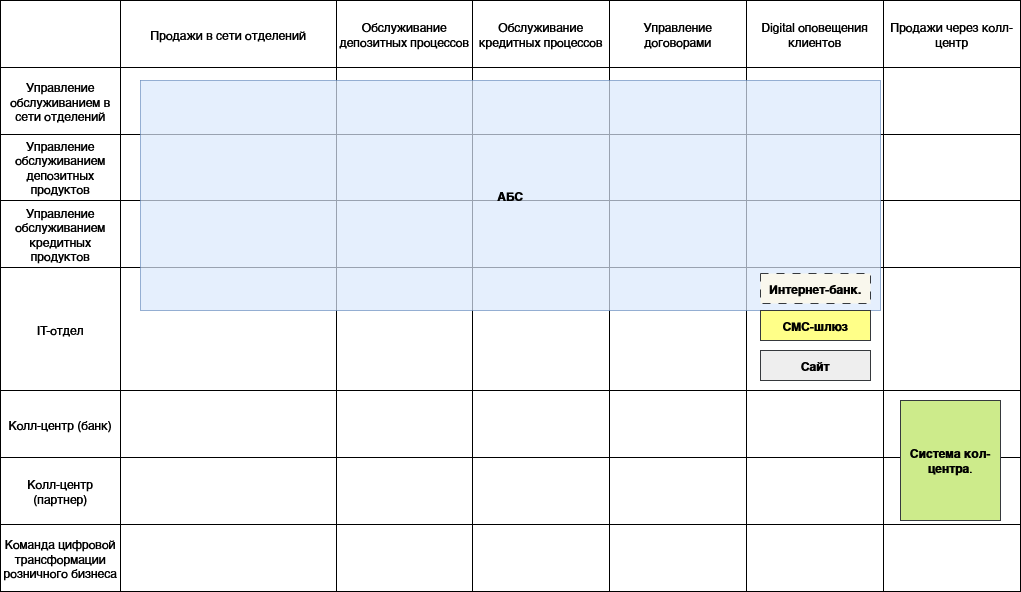

The diagram above was exported from draw.io. Its source (the exported page's mxGraphModel, read from the mxfile embedded in the PNG):
<mxGraphModel dx="1213" dy="639" grid="1" gridSize="10" guides="1" tooltips="1" connect="1" arrows="1" fold="1" page="1" pageScale="1" pageWidth="827" pageHeight="1169" math="0" shadow="0">
  <root>
    <mxCell id="0" />
    <mxCell id="1" parent="0" />
    <mxCell id="1U3R-k7RsHF1QqfdvHRx-14" value="" style="childLayout=tableLayout;recursiveResize=0;shadow=0;fillColor=none;" parent="1" vertex="1">
      <mxGeometry x="50" y="30" width="1020" height="591" as="geometry" />
    </mxCell>
    <mxCell id="1U3R-k7RsHF1QqfdvHRx-15" value="" style="shape=tableRow;horizontal=0;startSize=0;swimlaneHead=0;swimlaneBody=0;top=0;left=0;bottom=0;right=0;dropTarget=0;collapsible=0;recursiveResize=0;expand=0;fontStyle=0;fillColor=none;strokeColor=inherit;" parent="1U3R-k7RsHF1QqfdvHRx-14" vertex="1">
      <mxGeometry width="1020" height="67" as="geometry" />
    </mxCell>
    <mxCell id="1U3R-k7RsHF1QqfdvHRx-16" value="" style="connectable=0;recursiveResize=0;strokeColor=inherit;fillColor=none;align=center;whiteSpace=wrap;html=1;" parent="1U3R-k7RsHF1QqfdvHRx-15" vertex="1">
      <mxGeometry width="120" height="67" as="geometry">
        <mxRectangle width="120" height="67" as="alternateBounds" />
      </mxGeometry>
    </mxCell>
    <mxCell id="1U3R-k7RsHF1QqfdvHRx-17" value="Продажи в сети отделений" style="connectable=0;recursiveResize=0;strokeColor=inherit;fillColor=none;align=center;whiteSpace=wrap;html=1;" parent="1U3R-k7RsHF1QqfdvHRx-15" vertex="1">
      <mxGeometry x="120" width="216" height="67" as="geometry">
        <mxRectangle width="216" height="67" as="alternateBounds" />
      </mxGeometry>
    </mxCell>
    <mxCell id="1U3R-k7RsHF1QqfdvHRx-92" value="Обслуживание депозитных процессов" style="connectable=0;recursiveResize=0;strokeColor=inherit;fillColor=none;align=center;whiteSpace=wrap;html=1;" parent="1U3R-k7RsHF1QqfdvHRx-15" vertex="1">
      <mxGeometry x="336" width="136" height="67" as="geometry">
        <mxRectangle width="136" height="67" as="alternateBounds" />
      </mxGeometry>
    </mxCell>
    <mxCell id="1U3R-k7RsHF1QqfdvHRx-99" value="Обслуживание кредитных процессов" style="connectable=0;recursiveResize=0;strokeColor=inherit;fillColor=none;align=center;whiteSpace=wrap;html=1;" parent="1U3R-k7RsHF1QqfdvHRx-15" vertex="1">
      <mxGeometry x="472" width="137" height="67" as="geometry">
        <mxRectangle width="137" height="67" as="alternateBounds" />
      </mxGeometry>
    </mxCell>
    <mxCell id="1U3R-k7RsHF1QqfdvHRx-106" value="Управление договорами" style="connectable=0;recursiveResize=0;strokeColor=inherit;fillColor=none;align=center;whiteSpace=wrap;html=1;" parent="1U3R-k7RsHF1QqfdvHRx-15" vertex="1">
      <mxGeometry x="609" width="137" height="67" as="geometry">
        <mxRectangle width="137" height="67" as="alternateBounds" />
      </mxGeometry>
    </mxCell>
    <mxCell id="1U3R-k7RsHF1QqfdvHRx-137" value="Digital оповещения клиентов" style="connectable=0;recursiveResize=0;strokeColor=inherit;fillColor=none;align=center;whiteSpace=wrap;html=1;" parent="1U3R-k7RsHF1QqfdvHRx-15" vertex="1">
      <mxGeometry x="746" width="137" height="67" as="geometry">
        <mxRectangle width="137" height="67" as="alternateBounds" />
      </mxGeometry>
    </mxCell>
    <mxCell id="1U3R-k7RsHF1QqfdvHRx-129" value="Продажи через колл-центр" style="connectable=0;recursiveResize=0;strokeColor=inherit;fillColor=none;align=center;whiteSpace=wrap;html=1;" parent="1U3R-k7RsHF1QqfdvHRx-15" vertex="1">
      <mxGeometry x="883" width="137" height="67" as="geometry">
        <mxRectangle width="137" height="67" as="alternateBounds" />
      </mxGeometry>
    </mxCell>
    <mxCell id="1U3R-k7RsHF1QqfdvHRx-77" value="" style="shape=tableRow;horizontal=0;startSize=0;swimlaneHead=0;swimlaneBody=0;top=0;left=0;bottom=0;right=0;dropTarget=0;collapsible=0;recursiveResize=0;expand=0;fontStyle=0;fillColor=none;strokeColor=inherit;swimlaneLine=1;" parent="1U3R-k7RsHF1QqfdvHRx-14" vertex="1">
      <mxGeometry y="67" width="1020" height="67" as="geometry" />
    </mxCell>
    <mxCell id="1U3R-k7RsHF1QqfdvHRx-78" value="Управление обслуживанием в сети отделений" style="connectable=0;recursiveResize=0;strokeColor=inherit;fillColor=none;align=center;whiteSpace=wrap;html=1;" parent="1U3R-k7RsHF1QqfdvHRx-77" vertex="1">
      <mxGeometry width="120" height="67" as="geometry">
        <mxRectangle width="120" height="67" as="alternateBounds" />
      </mxGeometry>
    </mxCell>
    <mxCell id="1U3R-k7RsHF1QqfdvHRx-79" value="" style="connectable=0;recursiveResize=0;strokeColor=inherit;fillColor=none;align=center;whiteSpace=wrap;html=1;" parent="1U3R-k7RsHF1QqfdvHRx-77" vertex="1">
      <mxGeometry x="120" width="216" height="67" as="geometry">
        <mxRectangle width="216" height="67" as="alternateBounds" />
      </mxGeometry>
    </mxCell>
    <mxCell id="1U3R-k7RsHF1QqfdvHRx-93" style="connectable=0;recursiveResize=0;strokeColor=inherit;fillColor=none;align=center;whiteSpace=wrap;html=1;" parent="1U3R-k7RsHF1QqfdvHRx-77" vertex="1">
      <mxGeometry x="336" width="136" height="67" as="geometry">
        <mxRectangle width="136" height="67" as="alternateBounds" />
      </mxGeometry>
    </mxCell>
    <mxCell id="1U3R-k7RsHF1QqfdvHRx-100" style="connectable=0;recursiveResize=0;strokeColor=inherit;fillColor=none;align=center;whiteSpace=wrap;html=1;" parent="1U3R-k7RsHF1QqfdvHRx-77" vertex="1">
      <mxGeometry x="472" width="137" height="67" as="geometry">
        <mxRectangle width="137" height="67" as="alternateBounds" />
      </mxGeometry>
    </mxCell>
    <mxCell id="1U3R-k7RsHF1QqfdvHRx-107" style="connectable=0;recursiveResize=0;strokeColor=inherit;fillColor=none;align=center;whiteSpace=wrap;html=1;" parent="1U3R-k7RsHF1QqfdvHRx-77" vertex="1">
      <mxGeometry x="609" width="137" height="67" as="geometry">
        <mxRectangle width="137" height="67" as="alternateBounds" />
      </mxGeometry>
    </mxCell>
    <mxCell id="1U3R-k7RsHF1QqfdvHRx-138" style="connectable=0;recursiveResize=0;strokeColor=inherit;fillColor=none;align=center;whiteSpace=wrap;html=1;" parent="1U3R-k7RsHF1QqfdvHRx-77" vertex="1">
      <mxGeometry x="746" width="137" height="67" as="geometry">
        <mxRectangle width="137" height="67" as="alternateBounds" />
      </mxGeometry>
    </mxCell>
    <mxCell id="1U3R-k7RsHF1QqfdvHRx-130" style="connectable=0;recursiveResize=0;strokeColor=inherit;fillColor=none;align=center;whiteSpace=wrap;html=1;" parent="1U3R-k7RsHF1QqfdvHRx-77" vertex="1">
      <mxGeometry x="883" width="137" height="67" as="geometry">
        <mxRectangle width="137" height="67" as="alternateBounds" />
      </mxGeometry>
    </mxCell>
    <mxCell id="1U3R-k7RsHF1QqfdvHRx-19" style="shape=tableRow;horizontal=0;startSize=0;swimlaneHead=0;swimlaneBody=0;top=0;left=0;bottom=0;right=0;dropTarget=0;collapsible=0;recursiveResize=0;expand=0;fontStyle=0;fillColor=none;strokeColor=inherit;" parent="1U3R-k7RsHF1QqfdvHRx-14" vertex="1">
      <mxGeometry y="134" width="1020" height="66" as="geometry" />
    </mxCell>
    <mxCell id="1U3R-k7RsHF1QqfdvHRx-20" value="Управление обслуживанием депозитных продуктов" style="connectable=0;recursiveResize=0;strokeColor=inherit;fillColor=none;align=center;whiteSpace=wrap;html=1;" parent="1U3R-k7RsHF1QqfdvHRx-19" vertex="1">
      <mxGeometry width="120" height="66" as="geometry">
        <mxRectangle width="120" height="66" as="alternateBounds" />
      </mxGeometry>
    </mxCell>
    <mxCell id="1U3R-k7RsHF1QqfdvHRx-21" value="" style="connectable=0;recursiveResize=0;strokeColor=inherit;fillColor=none;align=center;whiteSpace=wrap;html=1;" parent="1U3R-k7RsHF1QqfdvHRx-19" vertex="1">
      <mxGeometry x="120" width="216" height="66" as="geometry">
        <mxRectangle width="216" height="66" as="alternateBounds" />
      </mxGeometry>
    </mxCell>
    <mxCell id="1U3R-k7RsHF1QqfdvHRx-96" style="connectable=0;recursiveResize=0;strokeColor=inherit;fillColor=none;align=center;whiteSpace=wrap;html=1;" parent="1U3R-k7RsHF1QqfdvHRx-19" vertex="1">
      <mxGeometry x="336" width="136" height="66" as="geometry">
        <mxRectangle width="136" height="66" as="alternateBounds" />
      </mxGeometry>
    </mxCell>
    <mxCell id="1U3R-k7RsHF1QqfdvHRx-103" style="connectable=0;recursiveResize=0;strokeColor=inherit;fillColor=none;align=center;whiteSpace=wrap;html=1;" parent="1U3R-k7RsHF1QqfdvHRx-19" vertex="1">
      <mxGeometry x="472" width="137" height="66" as="geometry">
        <mxRectangle width="137" height="66" as="alternateBounds" />
      </mxGeometry>
    </mxCell>
    <mxCell id="1U3R-k7RsHF1QqfdvHRx-110" style="connectable=0;recursiveResize=0;strokeColor=inherit;fillColor=none;align=center;whiteSpace=wrap;html=1;" parent="1U3R-k7RsHF1QqfdvHRx-19" vertex="1">
      <mxGeometry x="609" width="137" height="66" as="geometry">
        <mxRectangle width="137" height="66" as="alternateBounds" />
      </mxGeometry>
    </mxCell>
    <mxCell id="1U3R-k7RsHF1QqfdvHRx-139" style="connectable=0;recursiveResize=0;strokeColor=inherit;fillColor=none;align=center;whiteSpace=wrap;html=1;" parent="1U3R-k7RsHF1QqfdvHRx-19" vertex="1">
      <mxGeometry x="746" width="137" height="66" as="geometry">
        <mxRectangle width="137" height="66" as="alternateBounds" />
      </mxGeometry>
    </mxCell>
    <mxCell id="1U3R-k7RsHF1QqfdvHRx-131" style="connectable=0;recursiveResize=0;strokeColor=inherit;fillColor=none;align=center;whiteSpace=wrap;html=1;" parent="1U3R-k7RsHF1QqfdvHRx-19" vertex="1">
      <mxGeometry x="883" width="137" height="66" as="geometry">
        <mxRectangle width="137" height="66" as="alternateBounds" />
      </mxGeometry>
    </mxCell>
    <mxCell id="1U3R-k7RsHF1QqfdvHRx-23" style="shape=tableRow;horizontal=0;startSize=0;swimlaneHead=0;swimlaneBody=0;top=0;left=0;bottom=0;right=0;dropTarget=0;collapsible=0;recursiveResize=0;expand=0;fontStyle=0;fillColor=none;strokeColor=inherit;" parent="1U3R-k7RsHF1QqfdvHRx-14" vertex="1">
      <mxGeometry y="200" width="1020" height="67" as="geometry" />
    </mxCell>
    <mxCell id="1U3R-k7RsHF1QqfdvHRx-24" value="Управление обслуживанием кредитных продуктов" style="connectable=0;recursiveResize=0;strokeColor=inherit;fillColor=none;align=center;whiteSpace=wrap;html=1;" parent="1U3R-k7RsHF1QqfdvHRx-23" vertex="1">
      <mxGeometry width="120" height="67" as="geometry">
        <mxRectangle width="120" height="67" as="alternateBounds" />
      </mxGeometry>
    </mxCell>
    <mxCell id="1U3R-k7RsHF1QqfdvHRx-25" value="" style="connectable=0;recursiveResize=0;strokeColor=inherit;fillColor=none;align=center;whiteSpace=wrap;html=1;" parent="1U3R-k7RsHF1QqfdvHRx-23" vertex="1">
      <mxGeometry x="120" width="216" height="67" as="geometry">
        <mxRectangle width="216" height="67" as="alternateBounds" />
      </mxGeometry>
    </mxCell>
    <mxCell id="1U3R-k7RsHF1QqfdvHRx-97" style="connectable=0;recursiveResize=0;strokeColor=inherit;fillColor=none;align=center;whiteSpace=wrap;html=1;" parent="1U3R-k7RsHF1QqfdvHRx-23" vertex="1">
      <mxGeometry x="336" width="136" height="67" as="geometry">
        <mxRectangle width="136" height="67" as="alternateBounds" />
      </mxGeometry>
    </mxCell>
    <mxCell id="1U3R-k7RsHF1QqfdvHRx-104" style="connectable=0;recursiveResize=0;strokeColor=inherit;fillColor=none;align=center;whiteSpace=wrap;html=1;" parent="1U3R-k7RsHF1QqfdvHRx-23" vertex="1">
      <mxGeometry x="472" width="137" height="67" as="geometry">
        <mxRectangle width="137" height="67" as="alternateBounds" />
      </mxGeometry>
    </mxCell>
    <mxCell id="1U3R-k7RsHF1QqfdvHRx-111" style="connectable=0;recursiveResize=0;strokeColor=inherit;fillColor=none;align=center;whiteSpace=wrap;html=1;" parent="1U3R-k7RsHF1QqfdvHRx-23" vertex="1">
      <mxGeometry x="609" width="137" height="67" as="geometry">
        <mxRectangle width="137" height="67" as="alternateBounds" />
      </mxGeometry>
    </mxCell>
    <mxCell id="1U3R-k7RsHF1QqfdvHRx-140" style="connectable=0;recursiveResize=0;strokeColor=inherit;fillColor=none;align=center;whiteSpace=wrap;html=1;" parent="1U3R-k7RsHF1QqfdvHRx-23" vertex="1">
      <mxGeometry x="746" width="137" height="67" as="geometry">
        <mxRectangle width="137" height="67" as="alternateBounds" />
      </mxGeometry>
    </mxCell>
    <mxCell id="1U3R-k7RsHF1QqfdvHRx-132" style="connectable=0;recursiveResize=0;strokeColor=inherit;fillColor=none;align=center;whiteSpace=wrap;html=1;" parent="1U3R-k7RsHF1QqfdvHRx-23" vertex="1">
      <mxGeometry x="883" width="137" height="67" as="geometry">
        <mxRectangle width="137" height="67" as="alternateBounds" />
      </mxGeometry>
    </mxCell>
    <mxCell id="1U3R-k7RsHF1QqfdvHRx-27" value="" style="shape=tableRow;horizontal=0;startSize=0;swimlaneHead=0;swimlaneBody=0;top=0;left=0;bottom=0;right=0;dropTarget=0;collapsible=0;recursiveResize=0;expand=0;fontStyle=0;fillColor=none;strokeColor=inherit;" parent="1U3R-k7RsHF1QqfdvHRx-14" vertex="1">
      <mxGeometry y="267" width="1020" height="123" as="geometry" />
    </mxCell>
    <mxCell id="1U3R-k7RsHF1QqfdvHRx-28" value="IT-отдел" style="connectable=0;recursiveResize=0;strokeColor=inherit;fillColor=none;align=center;whiteSpace=wrap;html=1;" parent="1U3R-k7RsHF1QqfdvHRx-27" vertex="1">
      <mxGeometry width="120" height="123" as="geometry">
        <mxRectangle width="120" height="123" as="alternateBounds" />
      </mxGeometry>
    </mxCell>
    <mxCell id="1U3R-k7RsHF1QqfdvHRx-29" value="" style="connectable=0;recursiveResize=0;strokeColor=inherit;fillColor=none;align=center;whiteSpace=wrap;html=1;" parent="1U3R-k7RsHF1QqfdvHRx-27" vertex="1">
      <mxGeometry x="120" width="216" height="123" as="geometry">
        <mxRectangle width="216" height="123" as="alternateBounds" />
      </mxGeometry>
    </mxCell>
    <mxCell id="1U3R-k7RsHF1QqfdvHRx-95" style="connectable=0;recursiveResize=0;strokeColor=inherit;fillColor=none;align=center;whiteSpace=wrap;html=1;" parent="1U3R-k7RsHF1QqfdvHRx-27" vertex="1">
      <mxGeometry x="336" width="136" height="123" as="geometry">
        <mxRectangle width="136" height="123" as="alternateBounds" />
      </mxGeometry>
    </mxCell>
    <mxCell id="1U3R-k7RsHF1QqfdvHRx-102" style="connectable=0;recursiveResize=0;strokeColor=inherit;fillColor=none;align=center;whiteSpace=wrap;html=1;" parent="1U3R-k7RsHF1QqfdvHRx-27" vertex="1">
      <mxGeometry x="472" width="137" height="123" as="geometry">
        <mxRectangle width="137" height="123" as="alternateBounds" />
      </mxGeometry>
    </mxCell>
    <mxCell id="1U3R-k7RsHF1QqfdvHRx-109" style="connectable=0;recursiveResize=0;strokeColor=inherit;fillColor=none;align=center;whiteSpace=wrap;html=1;" parent="1U3R-k7RsHF1QqfdvHRx-27" vertex="1">
      <mxGeometry x="609" width="137" height="123" as="geometry">
        <mxRectangle width="137" height="123" as="alternateBounds" />
      </mxGeometry>
    </mxCell>
    <mxCell id="1U3R-k7RsHF1QqfdvHRx-141" style="connectable=0;recursiveResize=0;strokeColor=inherit;fillColor=none;align=center;whiteSpace=wrap;html=1;" parent="1U3R-k7RsHF1QqfdvHRx-27" vertex="1">
      <mxGeometry x="746" width="137" height="123" as="geometry">
        <mxRectangle width="137" height="123" as="alternateBounds" />
      </mxGeometry>
    </mxCell>
    <mxCell id="1U3R-k7RsHF1QqfdvHRx-133" style="connectable=0;recursiveResize=0;strokeColor=inherit;fillColor=none;align=center;whiteSpace=wrap;html=1;" parent="1U3R-k7RsHF1QqfdvHRx-27" vertex="1">
      <mxGeometry x="883" width="137" height="123" as="geometry">
        <mxRectangle width="137" height="123" as="alternateBounds" />
      </mxGeometry>
    </mxCell>
    <mxCell id="1U3R-k7RsHF1QqfdvHRx-31" value="" style="shape=tableRow;horizontal=0;startSize=0;swimlaneHead=0;swimlaneBody=0;top=0;left=0;bottom=0;right=0;dropTarget=0;collapsible=0;recursiveResize=0;expand=0;fontStyle=0;fillColor=none;strokeColor=inherit;" parent="1U3R-k7RsHF1QqfdvHRx-14" vertex="1">
      <mxGeometry y="390" width="1020" height="67" as="geometry" />
    </mxCell>
    <mxCell id="1U3R-k7RsHF1QqfdvHRx-32" value="Колл-центр (банк)" style="connectable=0;recursiveResize=0;strokeColor=inherit;fillColor=none;align=center;whiteSpace=wrap;html=1;" parent="1U3R-k7RsHF1QqfdvHRx-31" vertex="1">
      <mxGeometry width="120" height="67" as="geometry">
        <mxRectangle width="120" height="67" as="alternateBounds" />
      </mxGeometry>
    </mxCell>
    <mxCell id="1U3R-k7RsHF1QqfdvHRx-33" value="" style="connectable=0;recursiveResize=0;strokeColor=inherit;fillColor=none;align=center;whiteSpace=wrap;html=1;" parent="1U3R-k7RsHF1QqfdvHRx-31" vertex="1">
      <mxGeometry x="120" width="216" height="67" as="geometry">
        <mxRectangle width="216" height="67" as="alternateBounds" />
      </mxGeometry>
    </mxCell>
    <mxCell id="1U3R-k7RsHF1QqfdvHRx-94" style="connectable=0;recursiveResize=0;strokeColor=inherit;fillColor=none;align=center;whiteSpace=wrap;html=1;" parent="1U3R-k7RsHF1QqfdvHRx-31" vertex="1">
      <mxGeometry x="336" width="136" height="67" as="geometry">
        <mxRectangle width="136" height="67" as="alternateBounds" />
      </mxGeometry>
    </mxCell>
    <mxCell id="1U3R-k7RsHF1QqfdvHRx-101" style="connectable=0;recursiveResize=0;strokeColor=inherit;fillColor=none;align=center;whiteSpace=wrap;html=1;" parent="1U3R-k7RsHF1QqfdvHRx-31" vertex="1">
      <mxGeometry x="472" width="137" height="67" as="geometry">
        <mxRectangle width="137" height="67" as="alternateBounds" />
      </mxGeometry>
    </mxCell>
    <mxCell id="1U3R-k7RsHF1QqfdvHRx-108" style="connectable=0;recursiveResize=0;strokeColor=inherit;fillColor=none;align=center;whiteSpace=wrap;html=1;" parent="1U3R-k7RsHF1QqfdvHRx-31" vertex="1">
      <mxGeometry x="609" width="137" height="67" as="geometry">
        <mxRectangle width="137" height="67" as="alternateBounds" />
      </mxGeometry>
    </mxCell>
    <mxCell id="1U3R-k7RsHF1QqfdvHRx-142" style="connectable=0;recursiveResize=0;strokeColor=inherit;fillColor=none;align=center;whiteSpace=wrap;html=1;" parent="1U3R-k7RsHF1QqfdvHRx-31" vertex="1">
      <mxGeometry x="746" width="137" height="67" as="geometry">
        <mxRectangle width="137" height="67" as="alternateBounds" />
      </mxGeometry>
    </mxCell>
    <mxCell id="1U3R-k7RsHF1QqfdvHRx-134" style="connectable=0;recursiveResize=0;strokeColor=inherit;fillColor=none;align=center;whiteSpace=wrap;html=1;" parent="1U3R-k7RsHF1QqfdvHRx-31" vertex="1">
      <mxGeometry x="883" width="137" height="67" as="geometry">
        <mxRectangle width="137" height="67" as="alternateBounds" />
      </mxGeometry>
    </mxCell>
    <mxCell id="1U3R-k7RsHF1QqfdvHRx-120" style="shape=tableRow;horizontal=0;startSize=0;swimlaneHead=0;swimlaneBody=0;top=0;left=0;bottom=0;right=0;dropTarget=0;collapsible=0;recursiveResize=0;expand=0;fontStyle=0;fillColor=none;strokeColor=inherit;" parent="1U3R-k7RsHF1QqfdvHRx-14" vertex="1">
      <mxGeometry y="457" width="1020" height="67" as="geometry" />
    </mxCell>
    <mxCell id="1U3R-k7RsHF1QqfdvHRx-121" value="Колл-центр (партнер)" style="connectable=0;recursiveResize=0;strokeColor=inherit;fillColor=none;align=center;whiteSpace=wrap;html=1;" parent="1U3R-k7RsHF1QqfdvHRx-120" vertex="1">
      <mxGeometry width="120" height="67" as="geometry">
        <mxRectangle width="120" height="67" as="alternateBounds" />
      </mxGeometry>
    </mxCell>
    <mxCell id="1U3R-k7RsHF1QqfdvHRx-122" style="connectable=0;recursiveResize=0;strokeColor=inherit;fillColor=none;align=center;whiteSpace=wrap;html=1;" parent="1U3R-k7RsHF1QqfdvHRx-120" vertex="1">
      <mxGeometry x="120" width="216" height="67" as="geometry">
        <mxRectangle width="216" height="67" as="alternateBounds" />
      </mxGeometry>
    </mxCell>
    <mxCell id="1U3R-k7RsHF1QqfdvHRx-125" style="connectable=0;recursiveResize=0;strokeColor=inherit;fillColor=none;align=center;whiteSpace=wrap;html=1;" parent="1U3R-k7RsHF1QqfdvHRx-120" vertex="1">
      <mxGeometry x="336" width="136" height="67" as="geometry">
        <mxRectangle width="136" height="67" as="alternateBounds" />
      </mxGeometry>
    </mxCell>
    <mxCell id="1U3R-k7RsHF1QqfdvHRx-126" style="connectable=0;recursiveResize=0;strokeColor=inherit;fillColor=none;align=center;whiteSpace=wrap;html=1;" parent="1U3R-k7RsHF1QqfdvHRx-120" vertex="1">
      <mxGeometry x="472" width="137" height="67" as="geometry">
        <mxRectangle width="137" height="67" as="alternateBounds" />
      </mxGeometry>
    </mxCell>
    <mxCell id="1U3R-k7RsHF1QqfdvHRx-127" style="connectable=0;recursiveResize=0;strokeColor=inherit;fillColor=none;align=center;whiteSpace=wrap;html=1;" parent="1U3R-k7RsHF1QqfdvHRx-120" vertex="1">
      <mxGeometry x="609" width="137" height="67" as="geometry">
        <mxRectangle width="137" height="67" as="alternateBounds" />
      </mxGeometry>
    </mxCell>
    <mxCell id="1U3R-k7RsHF1QqfdvHRx-143" style="connectable=0;recursiveResize=0;strokeColor=inherit;fillColor=none;align=center;whiteSpace=wrap;html=1;" parent="1U3R-k7RsHF1QqfdvHRx-120" vertex="1">
      <mxGeometry x="746" width="137" height="67" as="geometry">
        <mxRectangle width="137" height="67" as="alternateBounds" />
      </mxGeometry>
    </mxCell>
    <mxCell id="1U3R-k7RsHF1QqfdvHRx-135" style="connectable=0;recursiveResize=0;strokeColor=inherit;fillColor=none;align=center;whiteSpace=wrap;html=1;" parent="1U3R-k7RsHF1QqfdvHRx-120" vertex="1">
      <mxGeometry x="883" width="137" height="67" as="geometry">
        <mxRectangle width="137" height="67" as="alternateBounds" />
      </mxGeometry>
    </mxCell>
    <mxCell id="1U3R-k7RsHF1QqfdvHRx-81" style="shape=tableRow;horizontal=0;startSize=0;swimlaneHead=0;swimlaneBody=0;top=0;left=0;bottom=0;right=0;dropTarget=0;collapsible=0;recursiveResize=0;expand=0;fontStyle=0;fillColor=none;strokeColor=inherit;" parent="1U3R-k7RsHF1QqfdvHRx-14" vertex="1">
      <mxGeometry y="524" width="1020" height="67" as="geometry" />
    </mxCell>
    <mxCell id="1U3R-k7RsHF1QqfdvHRx-82" value="Команда цифровой трансформации розничного бизнеса" style="connectable=0;recursiveResize=0;strokeColor=inherit;fillColor=none;align=center;whiteSpace=wrap;html=1;" parent="1U3R-k7RsHF1QqfdvHRx-81" vertex="1">
      <mxGeometry width="120" height="67" as="geometry">
        <mxRectangle width="120" height="67" as="alternateBounds" />
      </mxGeometry>
    </mxCell>
    <mxCell id="1U3R-k7RsHF1QqfdvHRx-83" style="connectable=0;recursiveResize=0;strokeColor=inherit;fillColor=none;align=center;whiteSpace=wrap;html=1;" parent="1U3R-k7RsHF1QqfdvHRx-81" vertex="1">
      <mxGeometry x="120" width="216" height="67" as="geometry">
        <mxRectangle width="216" height="67" as="alternateBounds" />
      </mxGeometry>
    </mxCell>
    <mxCell id="1U3R-k7RsHF1QqfdvHRx-98" style="connectable=0;recursiveResize=0;strokeColor=inherit;fillColor=none;align=center;whiteSpace=wrap;html=1;" parent="1U3R-k7RsHF1QqfdvHRx-81" vertex="1">
      <mxGeometry x="336" width="136" height="67" as="geometry">
        <mxRectangle width="136" height="67" as="alternateBounds" />
      </mxGeometry>
    </mxCell>
    <mxCell id="1U3R-k7RsHF1QqfdvHRx-105" style="connectable=0;recursiveResize=0;strokeColor=inherit;fillColor=none;align=center;whiteSpace=wrap;html=1;" parent="1U3R-k7RsHF1QqfdvHRx-81" vertex="1">
      <mxGeometry x="472" width="137" height="67" as="geometry">
        <mxRectangle width="137" height="67" as="alternateBounds" />
      </mxGeometry>
    </mxCell>
    <mxCell id="1U3R-k7RsHF1QqfdvHRx-112" style="connectable=0;recursiveResize=0;strokeColor=inherit;fillColor=none;align=center;whiteSpace=wrap;html=1;" parent="1U3R-k7RsHF1QqfdvHRx-81" vertex="1">
      <mxGeometry x="609" width="137" height="67" as="geometry">
        <mxRectangle width="137" height="67" as="alternateBounds" />
      </mxGeometry>
    </mxCell>
    <mxCell id="1U3R-k7RsHF1QqfdvHRx-144" style="connectable=0;recursiveResize=0;strokeColor=inherit;fillColor=none;align=center;whiteSpace=wrap;html=1;" parent="1U3R-k7RsHF1QqfdvHRx-81" vertex="1">
      <mxGeometry x="746" width="137" height="67" as="geometry">
        <mxRectangle width="137" height="67" as="alternateBounds" />
      </mxGeometry>
    </mxCell>
    <mxCell id="1U3R-k7RsHF1QqfdvHRx-136" style="connectable=0;recursiveResize=0;strokeColor=inherit;fillColor=none;align=center;whiteSpace=wrap;html=1;" parent="1U3R-k7RsHF1QqfdvHRx-81" vertex="1">
      <mxGeometry x="883" width="137" height="67" as="geometry">
        <mxRectangle width="137" height="67" as="alternateBounds" />
      </mxGeometry>
    </mxCell>
    <mxCell id="1U3R-k7RsHF1QqfdvHRx-115" value="&lt;strong&gt;АБС&lt;/strong&gt;" style="rounded=0;whiteSpace=wrap;html=1;fillColor=#dae8fc;fillStyle=auto;strokeColor=#6c8ebf;opacity=70;" parent="1" vertex="1">
      <mxGeometry x="190" y="110" width="740" height="230" as="geometry" />
    </mxCell>
    <mxCell id="1U3R-k7RsHF1QqfdvHRx-116" value="&lt;strong&gt;Система кол-центра&lt;/strong&gt;." style="rounded=0;whiteSpace=wrap;html=1;fillColor=#cdeb8b;fillStyle=auto;strokeColor=#36393d;" parent="1" vertex="1">
      <mxGeometry x="950" y="430" width="100" height="120" as="geometry" />
    </mxCell>
    <mxCell id="1U3R-k7RsHF1QqfdvHRx-117" value="&lt;strong&gt;СМС-шлюз&lt;/strong&gt;" style="rounded=0;whiteSpace=wrap;html=1;fillColor=#ffff88;fillStyle=auto;strokeColor=#36393d;" parent="1" vertex="1">
      <mxGeometry x="810" y="340" width="110" height="30" as="geometry" />
    </mxCell>
    <mxCell id="1U3R-k7RsHF1QqfdvHRx-114" value="&lt;strong&gt;Интернет-банк.&lt;/strong&gt;" style="rounded=0;whiteSpace=wrap;html=1;fillColor=#f9f7ed;fillStyle=auto;strokeColor=#36393d;dashed=1;dashPattern=8 8;" parent="1" vertex="1">
      <mxGeometry x="810" y="303" width="110" height="30" as="geometry" />
    </mxCell>
    <mxCell id="1U3R-k7RsHF1QqfdvHRx-145" value="&lt;strong&gt;Сайт&lt;/strong&gt;" style="rounded=0;whiteSpace=wrap;html=1;fillColor=#eeeeee;fillStyle=auto;strokeColor=#36393d;" parent="1" vertex="1">
      <mxGeometry x="810" y="380" width="110" height="30" as="geometry" />
    </mxCell>
  </root>
</mxGraphModel>